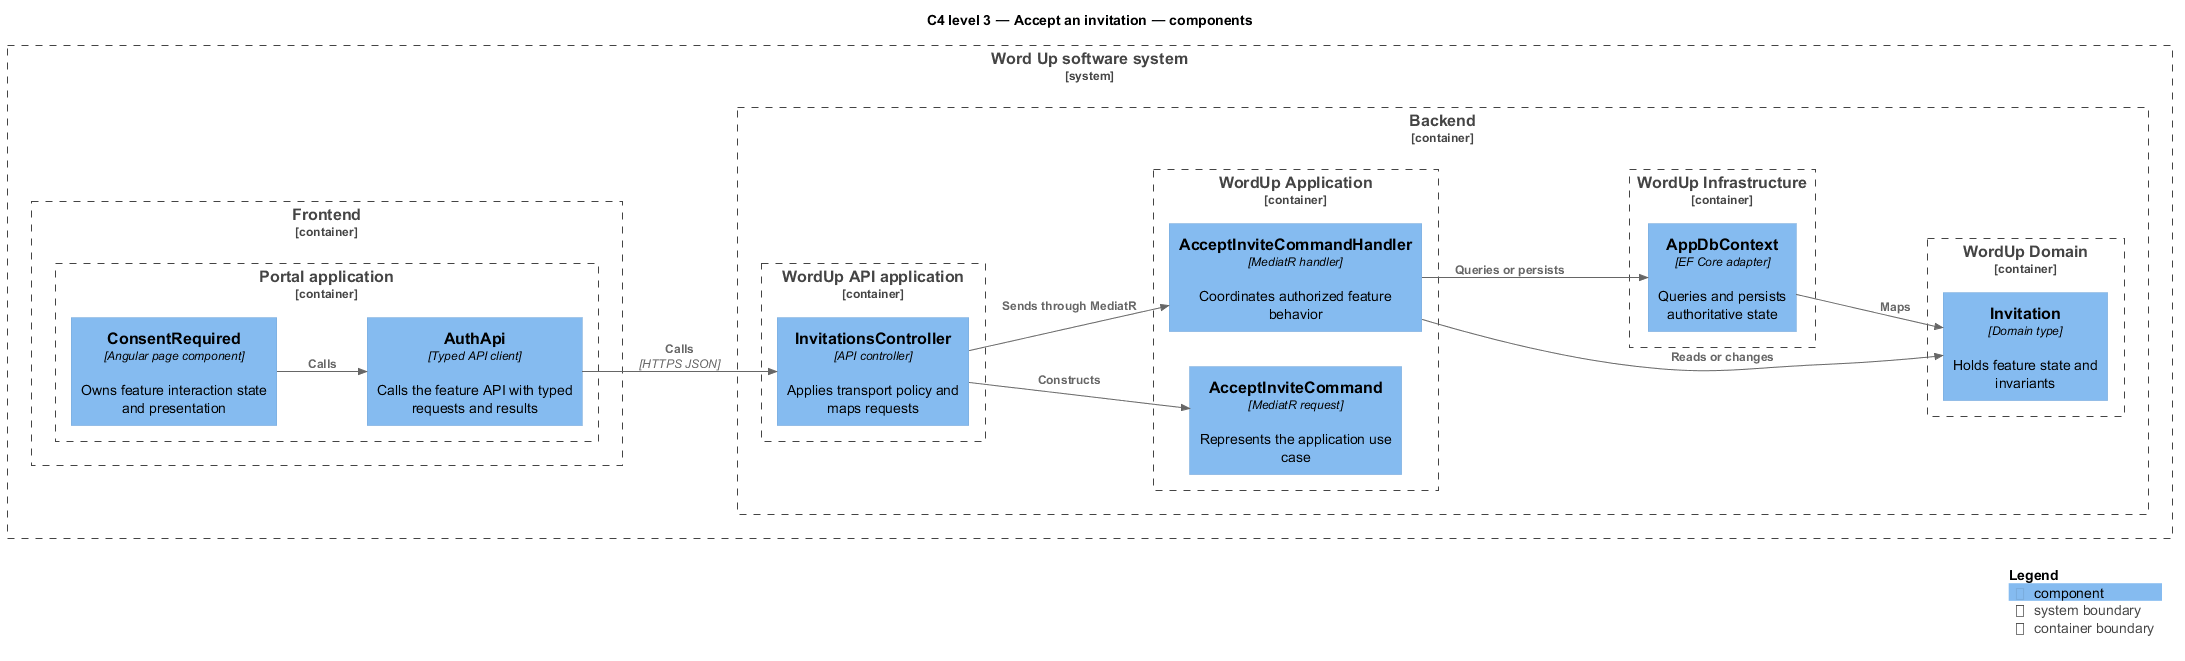

The diagram above was rendered by PlantUML. Its source (embedded in the PNG):
@startuml
!include <C4/C4_Component>
LAYOUT_LEFT_RIGHT()
title C4 level 3 — Accept an invitation — components
System_Boundary(wordup, "Word Up software system") {
  Container_Boundary(frontend, "Frontend") {
    Container_Boundary(frontend_app, "Portal application") {
      Component(page, "ConsentRequired", "Angular page component", "Owns feature interaction state and presentation")
      Component(client, "AuthApi", "Typed API client", "Calls the feature API with typed requests and results")
    }
  }
  Container_Boundary(backend, "Backend") {
    Container_Boundary(api_app, "WordUp API application") {
      Component(controller, "InvitationsController", "API controller", "Applies transport policy and maps requests")
    }
    Container_Boundary(application, "WordUp Application") {
      Component(request, "AcceptInviteCommand", "MediatR request", "Represents the application use case")
      Component(handler, "AcceptInviteCommandHandler", "MediatR handler", "Coordinates authorized feature behavior")
    }
    Container_Boundary(domain, "WordUp Domain") {
      Component(entity, "Invitation", "Domain type", "Holds feature state and invariants")
    }
    Container_Boundary(infrastructure, "WordUp Infrastructure") {
      Component(persistence, "AppDbContext", "EF Core adapter", "Queries and persists authoritative state")
    }
  }
}
Rel(page, client, "Calls")
Rel(client, controller, "Calls", "HTTPS JSON")
Rel(controller, request, "Constructs")
Rel(controller, handler, "Sends through MediatR")
Rel(handler, entity, "Reads or changes")
Rel(handler, persistence, "Queries or persists")
Rel(persistence, entity, "Maps")
SHOW_LEGEND()
@enduml